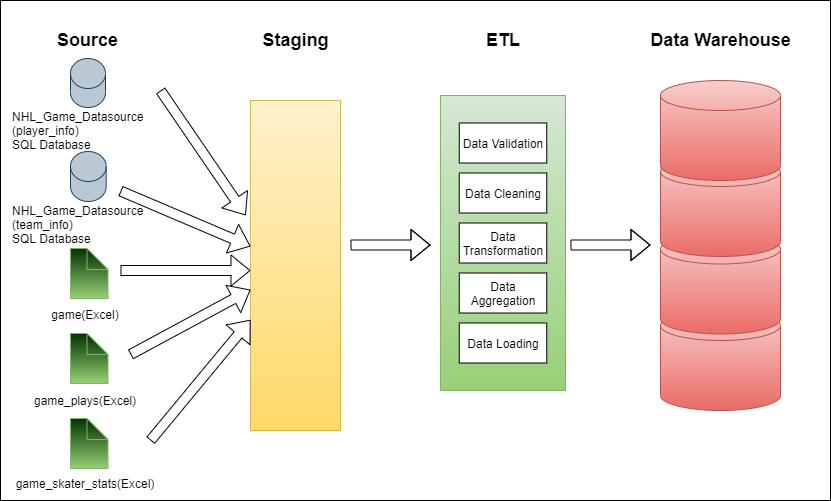

The diagram above was exported from draw.io. Its source (the exported page's mxGraphModel, read from the mxfile embedded in the PNG):
<mxGraphModel dx="1038" dy="1680" grid="1" gridSize="10" guides="1" tooltips="1" connect="1" arrows="1" fold="1" page="1" pageScale="1" pageWidth="850" pageHeight="1100" math="0" shadow="0">
  <root>
    <mxCell id="0" />
    <mxCell id="1" parent="0" />
    <mxCell id="o6MYrv8vwvyaNjNk_TZw-1" value="" style="rounded=0;whiteSpace=wrap;html=1;" parent="1" vertex="1">
      <mxGeometry x="40" y="-20" width="830" height="500" as="geometry" />
    </mxCell>
    <mxCell id="o6MYrv8vwvyaNjNk_TZw-3" value="" style="rounded=0;whiteSpace=wrap;html=1;fillColor=#fff2cc;strokeColor=#d6b656;gradientColor=#ffd966;" parent="1" vertex="1">
      <mxGeometry x="290" y="80" width="90" height="330" as="geometry" />
    </mxCell>
    <mxCell id="o6MYrv8vwvyaNjNk_TZw-4" value="" style="rounded=0;whiteSpace=wrap;html=1;fillColor=#d5e8d4;strokeColor=#82b366;gradientColor=#97d077;" parent="1" vertex="1">
      <mxGeometry x="480" y="75" width="125" height="295" as="geometry" />
    </mxCell>
    <mxCell id="o6MYrv8vwvyaNjNk_TZw-5" value="" style="shape=cylinder3;whiteSpace=wrap;html=1;boundedLbl=1;backgroundOutline=1;size=15;fillColor=#bac8d3;strokeColor=#23445d;" parent="1" vertex="1">
      <mxGeometry x="110" y="38" width="35" height="49" as="geometry" />
    </mxCell>
    <mxCell id="o6MYrv8vwvyaNjNk_TZw-6" value="" style="shape=note;whiteSpace=wrap;html=1;backgroundOutline=1;darkOpacity=0.05;strokeColor=#82b366;size=21;gradientColor=#97d077;fillColor=#003300;" parent="1" vertex="1">
      <mxGeometry x="110" y="228" width="37.5" height="50" as="geometry" />
    </mxCell>
    <mxCell id="o6MYrv8vwvyaNjNk_TZw-9" value="&lt;font style=&quot;font-size: 18px&quot;&gt;&lt;b&gt;Source&lt;/b&gt;&lt;/font&gt;" style="text;html=1;strokeColor=none;fillColor=none;align=center;verticalAlign=middle;whiteSpace=wrap;rounded=0;" parent="1" vertex="1">
      <mxGeometry x="81.25" y="10" width="92.5" height="20" as="geometry" />
    </mxCell>
    <mxCell id="o6MYrv8vwvyaNjNk_TZw-10" value="&lt;font style=&quot;font-size: 18px&quot;&gt;&lt;b&gt;Staging&lt;/b&gt;&lt;/font&gt;" style="text;html=1;strokeColor=none;fillColor=none;align=center;verticalAlign=middle;whiteSpace=wrap;rounded=0;" parent="1" vertex="1">
      <mxGeometry x="292.5" y="10" width="85" height="20" as="geometry" />
    </mxCell>
    <mxCell id="o6MYrv8vwvyaNjNk_TZw-11" value="&lt;font style=&quot;font-size: 18px&quot;&gt;&lt;b&gt;ETL&lt;/b&gt;&lt;/font&gt;" style="text;html=1;strokeColor=none;fillColor=none;align=center;verticalAlign=middle;whiteSpace=wrap;rounded=0;" parent="1" vertex="1">
      <mxGeometry x="522.5" y="10" width="40" height="20" as="geometry" />
    </mxCell>
    <mxCell id="o6MYrv8vwvyaNjNk_TZw-12" value="&lt;font style=&quot;font-size: 18px&quot;&gt;&lt;b&gt;Data Warehouse&lt;/b&gt;&lt;/font&gt;" style="text;html=1;strokeColor=none;fillColor=none;align=center;verticalAlign=middle;whiteSpace=wrap;rounded=0;" parent="1" vertex="1">
      <mxGeometry x="687.5" y="10" width="145" height="20" as="geometry" />
    </mxCell>
    <mxCell id="o6MYrv8vwvyaNjNk_TZw-19" value="" style="shape=flexArrow;endArrow=classic;html=1;entryX=0;entryY=0.5;entryDx=0;entryDy=0;" parent="1" edge="1">
      <mxGeometry width="50" height="50" relative="1" as="geometry">
        <mxPoint x="390" y="224.5" as="sourcePoint" />
        <mxPoint x="470" y="224.5" as="targetPoint" />
        <Array as="points">
          <mxPoint x="450" y="224.5" />
        </Array>
      </mxGeometry>
    </mxCell>
    <mxCell id="o6MYrv8vwvyaNjNk_TZw-20" value="" style="shape=flexArrow;endArrow=classic;html=1;entryX=0;entryY=0.5;entryDx=0;entryDy=0;" parent="1" edge="1">
      <mxGeometry width="50" height="50" relative="1" as="geometry">
        <mxPoint x="610" y="224.5" as="sourcePoint" />
        <mxPoint x="690" y="224.5" as="targetPoint" />
        <Array as="points">
          <mxPoint x="670" y="224.5" />
        </Array>
      </mxGeometry>
    </mxCell>
    <mxCell id="o6MYrv8vwvyaNjNk_TZw-22" value="Data Validation" style="rounded=0;whiteSpace=wrap;html=1;" parent="1" vertex="1">
      <mxGeometry x="498.75" y="102.5" width="87.5" height="40" as="geometry" />
    </mxCell>
    <mxCell id="o6MYrv8vwvyaNjNk_TZw-23" value="Data Cleaning" style="rounded=0;whiteSpace=wrap;html=1;" parent="1" vertex="1">
      <mxGeometry x="498.75" y="152.5" width="87.5" height="40" as="geometry" />
    </mxCell>
    <mxCell id="o6MYrv8vwvyaNjNk_TZw-24" value="Data Transformation" style="rounded=0;whiteSpace=wrap;html=1;" parent="1" vertex="1">
      <mxGeometry x="498.75" y="202.5" width="87.5" height="40" as="geometry" />
    </mxCell>
    <mxCell id="o6MYrv8vwvyaNjNk_TZw-25" value="Data Aggregation" style="rounded=0;whiteSpace=wrap;html=1;" parent="1" vertex="1">
      <mxGeometry x="498.75" y="252.5" width="87.5" height="40" as="geometry" />
    </mxCell>
    <mxCell id="o6MYrv8vwvyaNjNk_TZw-26" value="Data Loading" style="rounded=0;whiteSpace=wrap;html=1;" parent="1" vertex="1">
      <mxGeometry x="498.75" y="302.5" width="87.5" height="40" as="geometry" />
    </mxCell>
    <mxCell id="o6MYrv8vwvyaNjNk_TZw-27" value="game(Excel)" style="text;html=1;strokeColor=none;fillColor=none;align=center;verticalAlign=middle;whiteSpace=wrap;rounded=0;" parent="1" vertex="1">
      <mxGeometry x="40" y="284" width="170" height="20" as="geometry" />
    </mxCell>
    <mxCell id="o6MYrv8vwvyaNjNk_TZw-29" value="game_plays(Excel)" style="text;html=1;strokeColor=none;fillColor=none;align=center;verticalAlign=middle;whiteSpace=wrap;rounded=0;" parent="1" vertex="1">
      <mxGeometry x="40" y="370" width="170" height="20" as="geometry" />
    </mxCell>
    <mxCell id="o6MYrv8vwvyaNjNk_TZw-30" value="NHL_Game_Datasource&lt;br&gt;(player_info)&amp;nbsp;&lt;br&gt;SQL Database" style="text;html=1;strokeColor=none;fillColor=none;align=left;verticalAlign=middle;whiteSpace=wrap;rounded=0;" parent="1" vertex="1">
      <mxGeometry x="50" y="90" width="220" height="40" as="geometry" />
    </mxCell>
    <mxCell id="LGnTGnimMYZYXCGqOknC-3" value="" style="shape=cylinder3;whiteSpace=wrap;html=1;boundedLbl=1;backgroundOutline=1;size=15;fillColor=#bac8d3;strokeColor=#23445d;" parent="1" vertex="1">
      <mxGeometry x="110" y="131" width="35.71" height="50" as="geometry" />
    </mxCell>
    <mxCell id="LGnTGnimMYZYXCGqOknC-5" value="" style="shape=note;whiteSpace=wrap;html=1;backgroundOutline=1;darkOpacity=0.05;strokeColor=#82b366;size=21;gradientColor=#97d077;fillColor=#003300;" parent="1" vertex="1">
      <mxGeometry x="110" y="313" width="37.5" height="50" as="geometry" />
    </mxCell>
    <mxCell id="LGnTGnimMYZYXCGqOknC-6" value="" style="shape=note;whiteSpace=wrap;html=1;backgroundOutline=1;darkOpacity=0.05;strokeColor=#82b366;size=21;gradientColor=#97d077;fillColor=#003300;" parent="1" vertex="1">
      <mxGeometry x="110" y="398" width="37.5" height="50" as="geometry" />
    </mxCell>
    <mxCell id="LGnTGnimMYZYXCGqOknC-7" value="game_skater_stats(Excel)" style="text;html=1;strokeColor=none;fillColor=none;align=center;verticalAlign=middle;whiteSpace=wrap;rounded=0;" parent="1" vertex="1">
      <mxGeometry x="40" y="453" width="170" height="20" as="geometry" />
    </mxCell>
    <mxCell id="LGnTGnimMYZYXCGqOknC-8" value="NHL_Game_Datasource&lt;br&gt;(team_info)&amp;nbsp;&lt;br&gt;SQL Database" style="text;html=1;strokeColor=none;fillColor=none;align=left;verticalAlign=middle;whiteSpace=wrap;rounded=0;" parent="1" vertex="1">
      <mxGeometry x="50" y="184" width="220" height="40" as="geometry" />
    </mxCell>
    <mxCell id="LGnTGnimMYZYXCGqOknC-9" value="" style="shape=flexArrow;endArrow=classic;html=1;entryX=-0.053;entryY=0.348;entryDx=0;entryDy=0;entryPerimeter=0;" parent="1" edge="1" target="o6MYrv8vwvyaNjNk_TZw-3">
      <mxGeometry width="50" height="50" relative="1" as="geometry">
        <mxPoint x="200" y="70" as="sourcePoint" />
        <mxPoint x="290" y="100" as="targetPoint" />
      </mxGeometry>
    </mxCell>
    <mxCell id="LGnTGnimMYZYXCGqOknC-10" value="" style="shape=flexArrow;endArrow=classic;html=1;" parent="1" edge="1" target="o6MYrv8vwvyaNjNk_TZw-3">
      <mxGeometry width="50" height="50" relative="1" as="geometry">
        <mxPoint x="160" y="170.5" as="sourcePoint" />
        <mxPoint x="280" y="174.5" as="targetPoint" />
      </mxGeometry>
    </mxCell>
    <mxCell id="LGnTGnimMYZYXCGqOknC-11" value="" style="shape=flexArrow;endArrow=classic;html=1;" parent="1" edge="1">
      <mxGeometry width="50" height="50" relative="1" as="geometry">
        <mxPoint x="160" y="250" as="sourcePoint" />
        <mxPoint x="290" y="250" as="targetPoint" />
      </mxGeometry>
    </mxCell>
    <mxCell id="LGnTGnimMYZYXCGqOknC-12" value="" style="shape=flexArrow;endArrow=classic;html=1;" parent="1" edge="1" target="o6MYrv8vwvyaNjNk_TZw-3">
      <mxGeometry width="50" height="50" relative="1" as="geometry">
        <mxPoint x="170" y="334" as="sourcePoint" />
        <mxPoint x="290" y="334" as="targetPoint" />
      </mxGeometry>
    </mxCell>
    <mxCell id="LGnTGnimMYZYXCGqOknC-13" value="" style="shape=flexArrow;endArrow=classic;html=1;" parent="1" target="o6MYrv8vwvyaNjNk_TZw-3" edge="1">
      <mxGeometry width="50" height="50" relative="1" as="geometry">
        <mxPoint x="190" y="420" as="sourcePoint" />
        <mxPoint x="280" y="390" as="targetPoint" />
      </mxGeometry>
    </mxCell>
    <mxCell id="Dq6_KRazVR_5JdLCuZ7q-2" value="" style="shape=cylinder3;whiteSpace=wrap;html=1;boundedLbl=1;backgroundOutline=1;size=15;fillColor=#f8cecc;strokeColor=#b85450;gradientColor=#ea6b66;" parent="1" vertex="1">
      <mxGeometry x="700" y="290" width="120" height="100" as="geometry" />
    </mxCell>
    <mxCell id="Dq6_KRazVR_5JdLCuZ7q-1" value="" style="shape=cylinder3;whiteSpace=wrap;html=1;boundedLbl=1;backgroundOutline=1;size=15;fillColor=#f8cecc;strokeColor=#b85450;gradientColor=#ea6b66;" parent="1" vertex="1">
      <mxGeometry x="700" y="213.5" width="120" height="100" as="geometry" />
    </mxCell>
    <mxCell id="o6MYrv8vwvyaNjNk_TZw-8" value="" style="shape=cylinder3;whiteSpace=wrap;html=1;boundedLbl=1;backgroundOutline=1;size=15;fillColor=#f8cecc;strokeColor=#b85450;gradientColor=#ea6b66;" parent="1" vertex="1">
      <mxGeometry x="700" y="136" width="120" height="100" as="geometry" />
    </mxCell>
    <mxCell id="Dq6_KRazVR_5JdLCuZ7q-3" value="" style="shape=cylinder3;whiteSpace=wrap;html=1;boundedLbl=1;backgroundOutline=1;size=15;fillColor=#f8cecc;strokeColor=#b85450;gradientColor=#ea6b66;" parent="1" vertex="1">
      <mxGeometry x="700" y="60" width="120" height="100" as="geometry" />
    </mxCell>
  </root>
</mxGraphModel>